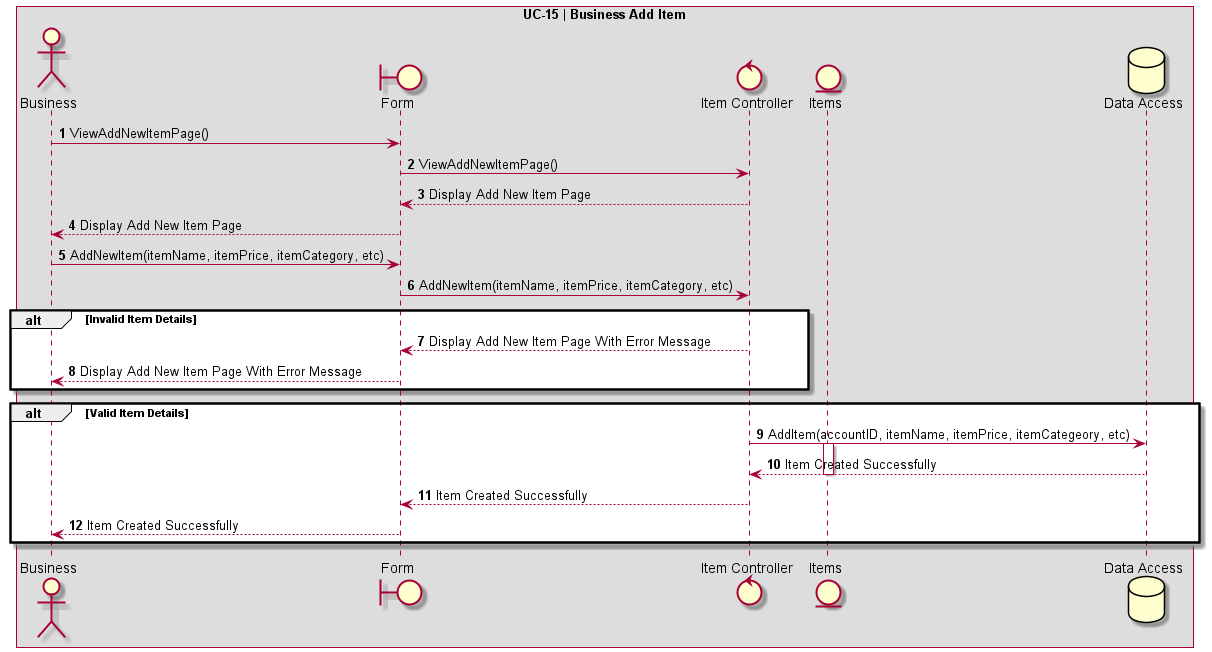

The diagram above was rendered by PlantUML. Its source (embedded in the PNG):
@startuml UC-15 | Business Add Item

' Formatting
Autonumber
skinparam BoxPadding 10
skinparam ParticipantPadding 10
box "UC-15 | Business Add Item"

' Actors
actor Business as "Business"
boundary Form
control ItemController as "Item Controller"
entity Items as "Items"
database DB as "Data Access"

' Code
Business -> Form: ViewAddNewItemPage()
Form -> ItemController: ViewAddNewItemPage()
ItemController --> Form: Display Add New Item Page
Form --> Business: Display Add New Item Page

Business -> Form: AddNewItem(itemName, itemPrice, itemCategory, etc)
Form -> ItemController: AddNewItem(itemName, itemPrice, itemCategory, etc)

alt Invalid Item Details
    ItemController --> Form: Display Add New Item Page With Error Message
    Form --> Business: Display Add New Item Page With Error Message
end

alt Valid Item Details
    ItemController -> DB: AddItem(accountID, itemName, itemPrice, itemCategeory, etc)
    activate Items
    DB --> ItemController: Item Created Successfully
    deactivate Items
    ItemController --> Form: Item Created Successfully
    Form --> Business: Item Created Successfully
end
@enduml